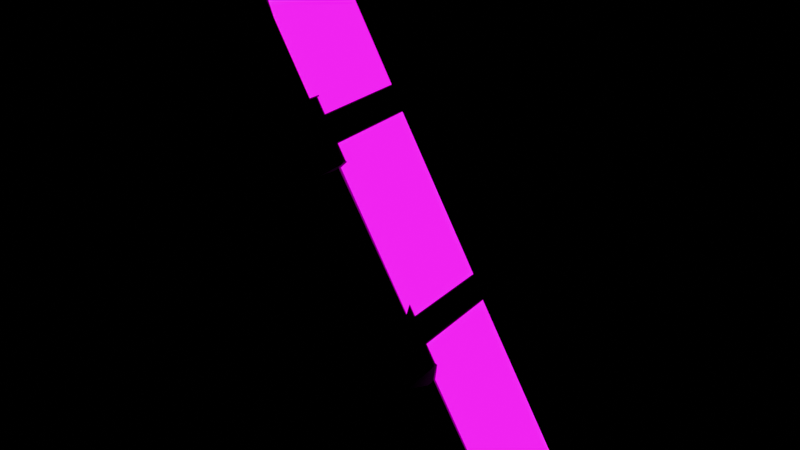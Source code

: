 # Source: museum_room_3.blend  (saved by Blender 5.2.45; exported with 4.5.12 LTS)
import bpy
from mathutils import Matrix  # noqa: F401  (used for matrix-valued properties, if any)

bpy.ops.wm.read_factory_settings(use_empty=True)
scene = bpy.context.scene
scene.name = 'Scene'

# ---- collections
col_museum_room_3 = bpy.data.collections.new('museum_room_3'); scene.collection.children.link(col_museum_room_3)
col_museum_room_3_room_3 = bpy.data.collections.new('museum_room_3.room_3'); col_museum_room_3.children.link(col_museum_room_3_room_3)

# ---- images (referenced by path relative to the original .blend; pixels are not part of the script)
import os
ASSET_DIR = os.environ.get("B2B_ASSET_DIR", "")  # directory of the original .blend (textures are referenced by path, not embedded)
HERE = os.path.dirname(os.path.abspath(__file__))  # packed textures are extracted next to this script under _unpacked/

def load_image(name, relpath, width, height, colorspace="sRGB"):
    """Load a texture the original file referenced (path relative to the .blend, or extracted next to this script)."""
    p = next((c for c in (os.path.join(HERE, relpath), os.path.join(ASSET_DIR, relpath)) if relpath and os.path.exists(c)), "")
    if p:
        img = bpy.data.images.load(p, check_existing=True)
        img.name = name
    else:  # same state as the original file: an image datablock whose file is absent (Cycles renders it pink)
        img = bpy.data.images.new(name, width, height)
        img.source = "FILE"
        img.filepath = "//" + (relpath or name)
    img.colorspace_settings.name = colorspace
    return img
img_ultralativ_youtube_de_lectern_png = load_image('ultralativ_youtube_de_lectern.png', 'ultralativ_youtube_de_lectern.png', 1024, 1024, 'sRGB')
img_not_david_nerds_lectern_png = load_image('not_david_nerds_lectern.png', 'not_david_nerds_lectern.png', 1024, 1024, 'sRGB')
img_adumb_wikipedia_graph_lectern_png = load_image('adumb_wikipedia_graph_lectern.png', 'adumb_wikipedia_graph_lectern.png', 1024, 1024, 'sRGB')
img_ultralativ_youtube_de_jpg = load_image('ultralativ_youtube_de.jpg', 'ultralativ_youtube_de.jpg', 1024, 1024, 'sRGB')
img_not_david_nerds_jpg = load_image('not_david_nerds.jpg', 'not_david_nerds.jpg', 1024, 1024, 'sRGB')
img_adumb_wikipedia_graph_jpg = load_image('adumb_wikipedia_graph.jpg', 'adumb_wikipedia_graph.jpg', 1024, 1024, 'sRGB')

# ---- materials (node trees are filled in below, after node groups)
mat_kabel = bpy.data.materials.new('Kabel')
mat_lesepult_r3_s1_plate = bpy.data.materials.new('Lesepult r3_s1_plate')
mat_lesepult_r3_s2_plate = bpy.data.materials.new('Lesepult r3_s2_plate')
mat_lesepult_r3_s3_plate = bpy.data.materials.new('Lesepult r3_s3_plate')
mat_pultsockel = bpy.data.materials.new('Pultsockel')
mat_exponatr_ckseite = bpy.data.materials.new('Exponatrückseite')
mat_platzhalterbild_3 = bpy.data.materials.new('Platzhalterbild 3')
mat_platzhalterbild_5 = bpy.data.materials.new('Platzhalterbild 5')
mat_platzhalterbild_7 = bpy.data.materials.new('Platzhalterbild 7')

# ---- material node trees
mat_kabel.use_nodes = True; mat_kabel.node_tree.nodes.clear()
_N = mat_kabel.node_tree.nodes; _L = mat_kabel.node_tree.links
n0 = _N.new('ShaderNodeBsdfPrincipled'); n0.name = 'Principled BSDF'; n0.location = (-200, 100)
n0.inputs[0].default_value = (0.05, 0.05, 0.06, 1.0)
n0.inputs[2].default_value = 0.9
n0.inputs[10].default_value = 0.005
n1 = _N.new('ShaderNodeOutputMaterial'); n1.name = 'Material Output'; n1.location = (200, 100)
_L.new(n0.outputs[0], n1.inputs[0])
n1.is_active_output = True
mat_lesepult_r3_s1_plate.use_nodes = True; mat_lesepult_r3_s1_plate.node_tree.nodes.clear()
_N = mat_lesepult_r3_s1_plate.node_tree.nodes; _L = mat_lesepult_r3_s1_plate.node_tree.links
n0 = _N.new('ShaderNodeTexImage'); n0.name = 'Image Texture'; n0.location = (0, 0)
n0.image = img_ultralativ_youtube_de_lectern_png
n1 = _N.new('ShaderNodeEmission'); n1.name = 'Emission'; n1.location = (0, 0)
n2 = _N.new('ShaderNodeOutputMaterial'); n2.name = 'Material Output'; n2.location = (0, 0)
_L.new(n0.outputs[0], n1.inputs[0])
_L.new(n1.outputs[0], n2.inputs[0])
n2.is_active_output = True
mat_lesepult_r3_s2_plate.use_nodes = True; mat_lesepult_r3_s2_plate.node_tree.nodes.clear()
_N = mat_lesepult_r3_s2_plate.node_tree.nodes; _L = mat_lesepult_r3_s2_plate.node_tree.links
n0 = _N.new('ShaderNodeTexImage'); n0.name = 'Image Texture'; n0.location = (0, 0)
n0.image = img_not_david_nerds_lectern_png
n1 = _N.new('ShaderNodeEmission'); n1.name = 'Emission'; n1.location = (0, 0)
n2 = _N.new('ShaderNodeOutputMaterial'); n2.name = 'Material Output'; n2.location = (0, 0)
_L.new(n0.outputs[0], n1.inputs[0])
_L.new(n1.outputs[0], n2.inputs[0])
n2.is_active_output = True
mat_lesepult_r3_s3_plate.use_nodes = True; mat_lesepult_r3_s3_plate.node_tree.nodes.clear()
_N = mat_lesepult_r3_s3_plate.node_tree.nodes; _L = mat_lesepult_r3_s3_plate.node_tree.links
n0 = _N.new('ShaderNodeTexImage'); n0.name = 'Image Texture'; n0.location = (0, 0)
n0.image = img_adumb_wikipedia_graph_lectern_png
n1 = _N.new('ShaderNodeEmission'); n1.name = 'Emission'; n1.location = (0, 0)
n2 = _N.new('ShaderNodeOutputMaterial'); n2.name = 'Material Output'; n2.location = (0, 0)
_L.new(n0.outputs[0], n1.inputs[0])
_L.new(n1.outputs[0], n2.inputs[0])
n2.is_active_output = True
mat_pultsockel.use_nodes = True; mat_pultsockel.node_tree.nodes.clear()
_N = mat_pultsockel.node_tree.nodes; _L = mat_pultsockel.node_tree.links
n0 = _N.new('ShaderNodeBsdfPrincipled'); n0.name = 'Principled BSDF'; n0.location = (-200, 100)
n0.inputs[0].default_value = (0.05, 0.05, 0.055, 1.0)
n0.inputs[2].default_value = 0.6
n0.inputs[10].default_value = 0.005
n1 = _N.new('ShaderNodeOutputMaterial'); n1.name = 'Material Output'; n1.location = (200, 100)
_L.new(n0.outputs[0], n1.inputs[0])
n1.is_active_output = True
mat_exponatr_ckseite.use_nodes = True; mat_exponatr_ckseite.node_tree.nodes.clear()
_N = mat_exponatr_ckseite.node_tree.nodes; _L = mat_exponatr_ckseite.node_tree.links
n0 = _N.new('ShaderNodeBsdfPrincipled'); n0.name = 'Principled BSDF'; n0.location = (-200, 100)
n0.inputs[0].default_value = (0.16, 0.16, 0.17, 1.0)
n0.inputs[2].default_value = 0.8
n0.inputs[10].default_value = 0.005
n1 = _N.new('ShaderNodeOutputMaterial'); n1.name = 'Material Output'; n1.location = (200, 100)
_L.new(n0.outputs[0], n1.inputs[0])
n1.is_active_output = True
mat_platzhalterbild_3.use_nodes = True; mat_platzhalterbild_3.node_tree.nodes.clear()
_N = mat_platzhalterbild_3.node_tree.nodes; _L = mat_platzhalterbild_3.node_tree.links
n0 = _N.new('ShaderNodeTexImage'); n0.name = 'Image Texture'; n0.location = (0, 0)
n0.image = img_ultralativ_youtube_de_jpg
n1 = _N.new('ShaderNodeEmission'); n1.name = 'Emission'; n1.location = (0, 0)
n2 = _N.new('ShaderNodeOutputMaterial'); n2.name = 'Material Output'; n2.location = (0, 0)
_L.new(n0.outputs[0], n1.inputs[0])
_L.new(n1.outputs[0], n2.inputs[0])
n2.is_active_output = True
mat_platzhalterbild_5.use_nodes = True; mat_platzhalterbild_5.node_tree.nodes.clear()
_N = mat_platzhalterbild_5.node_tree.nodes; _L = mat_platzhalterbild_5.node_tree.links
n0 = _N.new('ShaderNodeTexImage'); n0.name = 'Image Texture'; n0.location = (0, 0)
n0.image = img_not_david_nerds_jpg
n1 = _N.new('ShaderNodeEmission'); n1.name = 'Emission'; n1.location = (0, 0)
n2 = _N.new('ShaderNodeOutputMaterial'); n2.name = 'Material Output'; n2.location = (0, 0)
_L.new(n0.outputs[0], n1.inputs[0])
_L.new(n1.outputs[0], n2.inputs[0])
n2.is_active_output = True
mat_platzhalterbild_7.use_nodes = True; mat_platzhalterbild_7.node_tree.nodes.clear()
_N = mat_platzhalterbild_7.node_tree.nodes; _L = mat_platzhalterbild_7.node_tree.links
n0 = _N.new('ShaderNodeTexImage'); n0.name = 'Image Texture'; n0.location = (0, 0)
n0.image = img_adumb_wikipedia_graph_jpg
n1 = _N.new('ShaderNodeEmission'); n1.name = 'Emission'; n1.location = (0, 0)
n2 = _N.new('ShaderNodeOutputMaterial'); n2.name = 'Material Output'; n2.location = (0, 0)
_L.new(n0.outputs[0], n1.inputs[0])
_L.new(n1.outputs[0], n2.inputs[0])
n2.is_active_output = True

# ---- meshes
me_kabel_r3_s1 = bpy.data.meshes.new('Kabel r3_s1')
me_kabel_r3_s1.from_pydata([(19.0, -281.6, -96.91), (18.81, -281.7, -97.02), (19.01, -281.7, -96.92), (18.82, -281.7, -97.03), (19.02, -281.7, -96.94), (18.83, -281.7, -97.05), (19.03, -281.6, -96.95), (18.84, -281.7, -97.07), (19.02, -281.6, -96.94), (18.83, -281.6, -97.05), (19.01, -281.6, -96.92), (18.82, -281.6, -97.03)], [], [(0, 1, 3, 2), (2, 3, 5, 4), (4, 5, 7, 6), (6, 7, 9, 8), (3, 1, 11, 9, 7, 5), (8, 9, 11, 10), (10, 11, 1, 0), (0, 2, 4, 6, 8, 10)])
me_kabel_r3_s1.materials.append(mat_kabel)
me_kabel_r3_s1.update()
me_kabel_r3_s2 = bpy.data.meshes.new('Kabel r3_s2')
me_kabel_r3_s2.from_pydata([(15.56, -281.9, -90.85), (15.37, -281.9, -90.96), (15.57, -281.9, -90.86), (15.38, -281.9, -90.97), (15.58, -281.9, -90.88), (15.39, -281.9, -90.99), (15.59, -281.8, -90.89), (15.4, -281.9, -91.0), (15.58, -281.8, -90.88), (15.39, -281.8, -90.99), (15.57, -281.8, -90.86), (15.38, -281.8, -90.97)], [], [(0, 1, 3, 2), (2, 3, 5, 4), (4, 5, 7, 6), (6, 7, 9, 8), (3, 1, 11, 9, 7, 5), (8, 9, 11, 10), (10, 11, 1, 0), (0, 2, 4, 6, 8, 10)])
me_kabel_r3_s2.materials.append(mat_kabel)
me_kabel_r3_s2.update()
me_kabel_r3_s3 = bpy.data.meshes.new('Kabel r3_s3')
me_kabel_r3_s3.from_pydata([(12.12, -282.0, -84.79), (11.93, -282.0, -84.9), (12.12, -282.0, -84.8), (11.93, -282.0, -84.91), (12.14, -282.0, -84.82), (11.95, -282.0, -84.93), (12.14, -282.0, -84.83), (11.95, -282.0, -84.94), (12.13, -282.0, -84.82), (11.94, -282.0, -84.93), (12.12, -282.0, -84.8), (11.93, -282.0, -84.91)], [], [(0, 1, 3, 2), (2, 3, 5, 4), (4, 5, 7, 6), (6, 7, 9, 8), (3, 1, 11, 9, 7, 5), (8, 9, 11, 10), (10, 11, 1, 0), (0, 2, 4, 6, 8, 10)])
me_kabel_r3_s3.materials.append(mat_kabel)
me_kabel_r3_s3.update()
me_kabel_technik_r3_s1 = bpy.data.meshes.new('Kabel Technik r3_s1')
me_kabel_technik_r3_s1.from_pydata([(18.94, -281.8, -97.22), (18.83, -281.8, -97.28), (18.92, -281.5, -97.22), (18.81, -281.5, -97.28), (18.74, -281.8, -96.87), (18.63, -281.8, -96.93), (18.72, -281.5, -96.87), (18.61, -281.5, -96.93), (18.88, -285.3, -96.98), (18.97, -285.3, -96.93), (18.83, -281.8, -97.15), (19.04, -285.3, -97.1), (18.85, -281.8, -97.15), (19.05, -285.3, -97.11), (18.85, -281.8, -97.17), (19.05, -285.3, -97.12), (18.83, -281.8, -97.18), (19.04, -285.3, -97.13), (18.82, -281.8, -97.17), (19.03, -285.3, -97.12), (18.82, -281.8, -97.15), (19.03, -285.3, -97.11), (18.78, -281.8, -97.06), (18.89, -285.3, -96.84), (18.8, -281.8, -97.07), (18.9, -285.3, -96.85), (18.8, -281.8, -97.08), (18.9, -285.3, -96.86), (18.78, -281.8, -97.09), (18.89, -285.3, -96.87), (18.77, -281.8, -97.08), (18.88, -285.3, -96.86), (18.77, -281.8, -97.07), (18.88, -285.3, -96.85), (18.73, -281.8, -96.97), (18.74, -285.3, -96.58), (18.75, -281.8, -96.98), (18.75, -285.3, -96.59), (18.75, -281.8, -96.99), (18.75, -285.3, -96.61), (18.73, -281.8, -97.0), (18.74, -285.3, -96.61), (18.72, -281.8, -96.99), (18.73, -285.3, -96.61), (18.72, -281.8, -96.98), (18.73, -285.3, -96.59), (18.97, -285.3, -96.93), (18.88, -285.3, -96.98), (18.67, -285.4, -96.41), (18.58, -285.4, -96.46), (18.67, -285.3, -96.41), (18.58, -285.3, -96.46)], [], [(0, 1, 3, 2), (2, 3, 7, 6), (6, 7, 5, 4), (4, 5, 1, 0), (2, 6, 4, 0), (7, 3, 1, 5), (10, 11, 13, 12), (46, 50, 48, 9), (46, 47, 51, 50), (12, 13, 15, 14), (34, 35, 37, 36), (22, 23, 25, 24), (14, 15, 17, 16), (50, 51, 49, 48), (48, 49, 8, 9), (16, 17, 19, 18), (13, 11, 21, 19, 17, 15), (18, 19, 21, 20), (26, 27, 29, 28), (24, 25, 27, 26), (20, 21, 11, 10), (10, 12, 14, 16, 18, 20), (28, 29, 31, 30), (27, 25, 23, 33, 31, 29), (30, 31, 33, 32), (38, 39, 41, 40), (36, 37, 39, 38), (32, 33, 23, 22), (28, 30, 32, 22, 24, 26), (40, 41, 43, 42), (37, 35, 45, 43, 41, 39), (9, 8, 47, 46), (42, 43, 45, 44), (51, 47, 8, 49), (44, 45, 35, 34), (38, 40, 42, 44, 34, 36)])
me_kabel_technik_r3_s1.materials.append(mat_kabel)
me_kabel_technik_r3_s1.update()
me_kabel_technik_r3_s2 = bpy.data.meshes.new('Kabel Technik r3_s2')
me_kabel_technik_r3_s2.from_pydata([(15.49, -282.0, -91.15), (15.39, -282.0, -91.21), (15.48, -281.7, -91.15), (15.37, -281.7, -91.21), (15.29, -282.0, -90.81), (15.19, -282.0, -90.87), (15.28, -281.7, -90.81), (15.17, -281.7, -90.87), (15.4, -285.5, -90.92), (15.48, -285.5, -90.87), (15.39, -282.0, -91.08), (15.55, -285.5, -91.04), (15.4, -282.0, -91.09), (15.57, -285.5, -91.05), (15.4, -282.0, -91.11), (15.57, -285.5, -91.06), (15.39, -282.0, -91.11), (15.55, -285.5, -91.07), (15.38, -282.0, -91.11), (15.54, -285.5, -91.06), (15.38, -282.0, -91.09), (15.54, -285.5, -91.05), (15.34, -282.0, -91.0), (15.4, -285.5, -90.78), (15.35, -282.0, -91.0), (15.42, -285.5, -90.79), (15.35, -282.0, -91.02), (15.42, -285.5, -90.8), (15.34, -282.0, -91.03), (15.4, -285.5, -90.81), (15.33, -282.0, -91.02), (15.39, -285.5, -90.8), (15.33, -282.0, -91.0), (15.39, -285.5, -90.79), (15.29, -282.0, -90.91), (15.25, -285.5, -90.52), (15.3, -282.0, -90.92), (15.27, -285.5, -90.53), (15.3, -282.0, -90.93), (15.27, -285.5, -90.54), (15.29, -282.0, -90.94), (15.25, -285.5, -90.55), (15.28, -282.0, -90.93), (15.24, -285.5, -90.54), (15.28, -282.0, -90.92), (15.24, -285.5, -90.53), (15.48, -285.5, -90.87), (15.39, -285.5, -90.92), (15.18, -285.6, -90.35), (15.1, -285.6, -90.4), (15.18, -285.5, -90.35), (15.09, -285.5, -90.4)], [], [(0, 1, 3, 2), (2, 3, 7, 6), (6, 7, 5, 4), (4, 5, 1, 0), (2, 6, 4, 0), (7, 3, 1, 5), (10, 11, 13, 12), (46, 50, 48, 9), (46, 47, 51, 50), (12, 13, 15, 14), (34, 35, 37, 36), (22, 23, 25, 24), (14, 15, 17, 16), (50, 51, 49, 48), (48, 49, 8, 9), (16, 17, 19, 18), (13, 11, 21, 19, 17, 15), (18, 19, 21, 20), (26, 27, 29, 28), (24, 25, 27, 26), (20, 21, 11, 10), (10, 12, 14, 16, 18, 20), (28, 29, 31, 30), (27, 25, 23, 33, 31, 29), (30, 31, 33, 32), (38, 39, 41, 40), (36, 37, 39, 38), (32, 33, 23, 22), (28, 30, 32, 22, 24, 26), (40, 41, 43, 42), (37, 35, 45, 43, 41, 39), (9, 8, 47, 46), (42, 43, 45, 44), (51, 47, 8, 49), (44, 45, 35, 34), (38, 40, 42, 44, 34, 36)])
me_kabel_technik_r3_s2.materials.append(mat_kabel)
me_kabel_technik_r3_s2.update()
me_kabel_technik_r3_s3 = bpy.data.meshes.new('Kabel Technik r3_s3')
me_kabel_technik_r3_s3.from_pydata([(12.05, -282.2, -85.09), (11.94, -282.2, -85.15), (12.03, -281.9, -85.09), (11.93, -281.9, -85.15), (11.85, -282.2, -84.75), (11.74, -282.2, -84.81), (11.83, -281.9, -84.75), (11.73, -281.9, -84.81), (11.91, -285.7, -84.85), (11.99, -285.7, -84.8), (11.94, -282.2, -85.02), (12.07, -285.6, -84.98), (11.96, -282.2, -85.03), (12.08, -285.6, -84.99), (11.96, -282.2, -85.04), (12.08, -285.6, -85.0), (11.94, -282.2, -85.05), (12.07, -285.6, -85.01), (11.93, -282.2, -85.04), (12.05, -285.6, -85.0), (11.93, -282.2, -85.03), (12.05, -285.6, -84.99), (11.89, -282.2, -84.93), (11.92, -285.7, -84.72), (11.91, -282.2, -84.94), (11.93, -285.7, -84.73), (11.91, -282.2, -84.96), (11.93, -285.7, -84.74), (11.89, -282.2, -84.96), (11.92, -285.7, -84.75), (11.88, -282.2, -84.96), (11.9, -285.7, -84.74), (11.88, -282.2, -84.94), (11.9, -285.7, -84.73), (11.84, -282.2, -84.85), (11.77, -285.7, -84.46), (11.86, -282.2, -84.86), (11.78, -285.7, -84.47), (11.86, -282.2, -84.87), (11.78, -285.7, -84.48), (11.84, -282.2, -84.88), (11.77, -285.7, -84.49), (11.83, -282.2, -84.87), (11.75, -285.7, -84.48), (11.83, -282.2, -84.86), (11.75, -285.7, -84.47), (11.99, -285.6, -84.8), (11.9, -285.7, -84.85), (11.69, -285.7, -84.29), (11.61, -285.7, -84.34), (11.69, -285.7, -84.29), (11.6, -285.7, -84.34)], [], [(0, 1, 3, 2), (2, 3, 7, 6), (6, 7, 5, 4), (4, 5, 1, 0), (2, 6, 4, 0), (7, 3, 1, 5), (10, 11, 13, 12), (46, 50, 48, 9), (46, 47, 51, 50), (12, 13, 15, 14), (34, 35, 37, 36), (22, 23, 25, 24), (14, 15, 17, 16), (50, 51, 49, 48), (48, 49, 8, 9), (16, 17, 19, 18), (13, 11, 21, 19, 17, 15), (18, 19, 21, 20), (26, 27, 29, 28), (24, 25, 27, 26), (20, 21, 11, 10), (10, 12, 14, 16, 18, 20), (28, 29, 31, 30), (27, 25, 23, 33, 31, 29), (30, 31, 33, 32), (38, 39, 41, 40), (36, 37, 39, 38), (32, 33, 23, 22), (28, 30, 32, 22, 24, 26), (40, 41, 43, 42), (37, 35, 45, 43, 41, 39), (9, 8, 47, 46), (42, 43, 45, 44), (51, 47, 8, 49), (44, 45, 35, 34), (38, 40, 42, 44, 34, 36)])
me_kabel_technik_r3_s3.materials.append(mat_kabel)
me_kabel_technik_r3_s3.update()
me_plane_019 = bpy.data.meshes.new('Plane.019')
me_plane_019.from_pydata([(-1.0, -1.0, 0.0), (1.0, -1.0, 0.0), (-1.0, 1.0, 0.0), (1.0, 1.0, 0.0)], [], [(0, 1, 3, 2)])
_uv = me_plane_019.uv_layers.new(name='UVMap')
_uv.uv.foreach_set('vector', [0.0, 0.0, 1.0, 0.0, 1.0, 1.0, 0.0, 1.0])
me_plane_019.materials.append(mat_lesepult_r3_s1_plate)
me_plane_019.update()
me_plane_021 = bpy.data.meshes.new('Plane.021')
me_plane_021.from_pydata([(-1.0, -1.0, 0.0), (1.0, -1.0, 0.0), (-1.0, 1.0, 0.0), (1.0, 1.0, 0.0)], [], [(0, 1, 3, 2)])
_uv = me_plane_021.uv_layers.new(name='UVMap')
_uv.uv.foreach_set('vector', [0.0, 0.0, 1.0, 0.0, 1.0, 1.0, 0.0, 1.0])
me_plane_021.materials.append(mat_lesepult_r3_s2_plate)
me_plane_021.update()
me_plane_023 = bpy.data.meshes.new('Plane.023')
me_plane_023.from_pydata([(-1.0, -1.0, 0.0), (1.0, -1.0, 0.0), (-1.0, 1.0, 0.0), (1.0, 1.0, 0.0)], [], [(0, 1, 3, 2)])
_uv = me_plane_023.uv_layers.new(name='UVMap')
_uv.uv.foreach_set('vector', [0.0, 0.0, 1.0, 0.0, 1.0, 1.0, 0.0, 1.0])
me_plane_023.materials.append(mat_lesepult_r3_s3_plate)
me_plane_023.update()
me_lesepultgestell_r3_s1_plate = bpy.data.meshes.new('Lesepultgestell r3_s1_plate')
me_lesepultgestell_r3_s1_plate.from_pydata([(19.3, -285.3, -94.14), (19.27, -285.0, -94.14), (18.51, -285.4, -94.6), (18.39, -283.7, -94.6), (21.69, -285.2, -98.3), (21.67, -284.8, -98.3), (20.9, -285.2, -98.76), (20.78, -283.6, -98.76)], [], [(5, 1, 4), (1, 0, 4), (0, 2, 4), (2, 6, 4), (6, 7, 4), (7, 5, 4), (7, 1, 5), (3, 0, 1), (7, 3, 1), (3, 2, 0), (3, 7, 6), (3, 6, 2)])
me_lesepultgestell_r3_s1_plate.materials.append(mat_pultsockel)
me_lesepultgestell_r3_s1_plate.update()
me_lesepultgestell_r3_s2_plate = bpy.data.meshes.new('Lesepultgestell r3_s2_plate')
me_lesepultgestell_r3_s2_plate.from_pydata([(15.81, -285.5, -88.08), (15.79, -285.2, -88.08), (15.02, -285.6, -88.54), (14.92, -283.9, -88.54), (18.21, -285.4, -92.24), (18.19, -285.1, -92.24), (17.41, -285.4, -92.69), (17.31, -283.8, -92.69)], [], [(5, 1, 0), (5, 0, 4), (0, 2, 4), (2, 6, 4), (6, 7, 4), (7, 5, 4), (7, 1, 5), (1, 2, 0), (3, 7, 6), (3, 6, 2), (1, 3, 2), (3, 1, 7)])
me_lesepultgestell_r3_s2_plate.materials.append(mat_pultsockel)
me_lesepultgestell_r3_s2_plate.update()
me_lesepultgestell_r3_s3_plate = bpy.data.meshes.new('Lesepultgestell r3_s3_plate')
me_lesepultgestell_r3_s3_plate.from_pydata([(12.32, -285.7, -82.02), (12.31, -285.4, -82.02), (11.53, -285.8, -82.47), (11.45, -284.1, -82.47), (14.72, -285.6, -86.17), (14.7, -285.3, -86.17), (13.93, -285.6, -86.63), (13.85, -284.0, -86.63)], [], [(5, 1, 4), (1, 0, 4), (0, 2, 4), (2, 6, 4), (6, 7, 4), (7, 5, 4), (7, 1, 5), (3, 0, 1), (7, 3, 1), (3, 2, 0), (3, 6, 2), (3, 7, 6)])
me_lesepultgestell_r3_s3_plate.materials.append(mat_pultsockel)
me_lesepultgestell_r3_s3_plate.update()
me_lesepultplatte_r3_s1_plate = bpy.data.meshes.new('Lesepultplatte r3_s1_plate')
me_lesepultplatte_r3_s1_plate.from_pydata([(19.24, -285.0, -94.13), (19.27, -285.0, -94.11), (18.32, -283.7, -94.6), (18.35, -283.7, -94.59), (21.66, -284.8, -98.34), (21.69, -284.8, -98.32), (20.74, -283.5, -98.81), (20.77, -283.5, -98.79)], [], [(0, 1, 3, 2), (2, 3, 7, 6), (6, 7, 5, 4), (4, 5, 1, 0), (2, 6, 4, 0), (7, 3, 1, 5)])
me_lesepultplatte_r3_s1_plate.materials.append(mat_exponatr_ckseite)
me_lesepultplatte_r3_s1_plate.update()
me_lesepultplatte_r3_s2_plate = bpy.data.meshes.new('Lesepultplatte r3_s2_plate')
me_lesepultplatte_r3_s2_plate.from_pydata([(15.76, -285.2, -88.06), (15.78, -285.2, -88.05), (14.85, -283.9, -88.54), (14.88, -283.9, -88.52), (18.18, -285.1, -92.27), (18.21, -285.0, -92.26), (17.28, -283.7, -92.75), (17.3, -283.7, -92.73)], [], [(0, 1, 3, 2), (2, 3, 7, 6), (6, 7, 5, 4), (4, 5, 1, 0), (2, 6, 4, 0), (7, 3, 1, 5)])
me_lesepultplatte_r3_s2_plate.materials.append(mat_exponatr_ckseite)
me_lesepultplatte_r3_s2_plate.update()
me_lesepultplatte_r3_s3_plate = bpy.data.meshes.new('Lesepultplatte r3_s3_plate')
me_lesepultplatte_r3_s3_plate.from_pydata([(12.27, -285.4, -82.0), (12.3, -285.3, -81.99), (11.38, -284.1, -82.48), (11.41, -284.0, -82.46), (14.7, -285.3, -86.21), (14.72, -285.2, -86.19), (13.81, -283.9, -86.69), (13.84, -283.9, -86.67)], [], [(0, 1, 3, 2), (2, 3, 7, 6), (6, 7, 5, 4), (4, 5, 1, 0), (2, 6, 4, 0), (7, 3, 1, 5)])
me_lesepultplatte_r3_s3_plate.materials.append(mat_exponatr_ckseite)
me_lesepultplatte_r3_s3_plate.update()
me_plane_018 = bpy.data.meshes.new('Plane.018')
me_plane_018.from_pydata([(-1.0, -1.0, 0.0), (1.0, -1.0, 0.0), (-1.0, 1.0, 0.0), (1.0, 1.0, 0.0)], [], [(0, 1, 3, 2)])
_uv = me_plane_018.uv_layers.new(name='UVMap')
_uv.uv.foreach_set('vector', [0.0, 0.0, 1.0, 0.0, 1.0, 1.0, 0.0, 1.0])
me_plane_018.materials.append(mat_platzhalterbild_3)
me_plane_018.update()
me_plane_020 = bpy.data.meshes.new('Plane.020')
me_plane_020.from_pydata([(-1.0, -1.0, 0.0), (1.0, -1.0, 0.0), (-1.0, 1.0, 0.0), (1.0, 1.0, 0.0)], [], [(0, 1, 3, 2)])
_uv = me_plane_020.uv_layers.new(name='UVMap')
_uv.uv.foreach_set('vector', [0.0, 0.0, 1.0, 0.0, 1.0, 1.0, 0.0, 1.0])
me_plane_020.materials.append(mat_platzhalterbild_5)
me_plane_020.update()
me_plane_022 = bpy.data.meshes.new('Plane.022')
me_plane_022.from_pydata([(-1.0, -1.0, 0.0), (1.0, -1.0, 0.0), (-1.0, 1.0, 0.0), (1.0, 1.0, 0.0)], [], [(0, 1, 3, 2)])
_uv = me_plane_022.uv_layers.new(name='UVMap')
_uv.uv.foreach_set('vector', [0.0, 0.0, 1.0, 0.0, 1.0, 1.0, 0.0, 1.0])
me_plane_022.materials.append(mat_platzhalterbild_7)
me_plane_022.update()
me_r_ckseite_r3_s1 = bpy.data.meshes.new('Rückseite r3_s1')
me_r_ckseite_r3_s1.from_pydata([(17.6, -283.5, -94.28), (17.68, -283.5, -94.23), (17.36, -280.0, -94.28), (17.45, -280.0, -94.23), (20.65, -283.3, -99.59), (20.74, -283.3, -99.54), (20.42, -279.8, -99.59), (20.5, -279.8, -99.54)], [], [(0, 1, 3, 2), (2, 3, 7, 6), (6, 7, 5, 4), (4, 5, 1, 0), (2, 6, 4, 0), (7, 3, 1, 5)])
me_r_ckseite_r3_s1.materials.append(mat_exponatr_ckseite)
me_r_ckseite_r3_s1.update()
me_r_ckseite_r3_s2 = bpy.data.meshes.new('Rückseite r3_s2')
me_r_ckseite_r3_s2.from_pydata([(14.13, -283.7, -88.22), (14.22, -283.7, -88.17), (13.94, -280.2, -88.22), (14.03, -280.2, -88.17), (17.19, -283.5, -93.53), (17.28, -283.5, -93.48), (17.0, -280.0, -93.53), (17.08, -280.0, -93.48)], [], [(0, 1, 3, 2), (2, 3, 7, 6), (6, 7, 5, 4), (4, 5, 1, 0), (2, 6, 4, 0), (7, 3, 1, 5)])
me_r_ckseite_r3_s2.materials.append(mat_exponatr_ckseite)
me_r_ckseite_r3_s2.update()
me_r_ckseite_r3_s3 = bpy.data.meshes.new('Rückseite r3_s3')
me_r_ckseite_r3_s3.from_pydata([(10.67, -283.8, -82.16), (10.75, -283.8, -82.11), (10.52, -280.3, -82.16), (10.6, -280.3, -82.11), (13.73, -283.7, -87.46), (13.81, -283.7, -87.41), (13.57, -280.2, -87.46), (13.66, -280.2, -87.41)], [], [(0, 1, 3, 2), (2, 3, 7, 6), (6, 7, 5, 4), (4, 5, 1, 0), (2, 6, 4, 0), (7, 3, 1, 5)])
me_r_ckseite_r3_s3.materials.append(mat_exponatr_ckseite)
me_r_ckseite_r3_s3.update()

# ---- objects
ob_kabel_r3_s1 = bpy.data.objects.new('Kabel r3_s1', me_kabel_r3_s1)
ob_kabel_r3_s2 = bpy.data.objects.new('Kabel r3_s2', me_kabel_r3_s2)
ob_kabel_r3_s3 = bpy.data.objects.new('Kabel r3_s3', me_kabel_r3_s3)
ob_kabel_technik_r3_s1 = bpy.data.objects.new('Kabel Technik r3_s1', me_kabel_technik_r3_s1)
ob_kabel_technik_r3_s2 = bpy.data.objects.new('Kabel Technik r3_s2', me_kabel_technik_r3_s2)
ob_kabel_technik_r3_s3 = bpy.data.objects.new('Kabel Technik r3_s3', me_kabel_technik_r3_s3)
ob_lesepult_r3_s1_plate = bpy.data.objects.new('Lesepult r3_s1_plate', me_plane_019)
ob_lesepult_r3_s2_plate = bpy.data.objects.new('Lesepult r3_s2_plate', me_plane_021)
ob_lesepult_r3_s3_plate = bpy.data.objects.new('Lesepult r3_s3_plate', me_plane_023)
ob_lesepultgestell_r3_s1_plate = bpy.data.objects.new('Lesepultgestell r3_s1_plate', me_lesepultgestell_r3_s1_plate)
ob_lesepultgestell_r3_s2_plate = bpy.data.objects.new('Lesepultgestell r3_s2_plate', me_lesepultgestell_r3_s2_plate)
ob_lesepultgestell_r3_s3_plate = bpy.data.objects.new('Lesepultgestell r3_s3_plate', me_lesepultgestell_r3_s3_plate)
ob_lesepultplatte_r3_s1_plate = bpy.data.objects.new('Lesepultplatte r3_s1_plate', me_lesepultplatte_r3_s1_plate)
ob_lesepultplatte_r3_s2_plate = bpy.data.objects.new('Lesepultplatte r3_s2_plate', me_lesepultplatte_r3_s2_plate)
ob_lesepultplatte_r3_s3_plate = bpy.data.objects.new('Lesepultplatte r3_s3_plate', me_lesepultplatte_r3_s3_plate)
ob_platzhalter_r3_s1 = bpy.data.objects.new('Platzhalter r3_s1', me_plane_018)
ob_platzhalter_r3_s2 = bpy.data.objects.new('Platzhalter r3_s2', me_plane_020)
ob_platzhalter_r3_s3 = bpy.data.objects.new('Platzhalter r3_s3', me_plane_022)
ob_r_ckseite_r3_s1 = bpy.data.objects.new('Rückseite r3_s1', me_r_ckseite_r3_s1)
ob_r_ckseite_r3_s2 = bpy.data.objects.new('Rückseite r3_s2', me_r_ckseite_r3_s2)
ob_r_ckseite_r3_s3 = bpy.data.objects.new('Rückseite r3_s3', me_r_ckseite_r3_s3)

# ---- transforms, parenting, visibility, modifiers, constraints
ob_kabel_r3_s1.location = (0.0, 0.0, 0.0)
ob_kabel_r3_s2.location = (0.0, 0.0, 0.0)
ob_kabel_r3_s3.location = (0.0, 0.0, 0.0)
ob_kabel_technik_r3_s1.location = (0.0, 0.0, 0.0)
ob_kabel_technik_r3_s2.location = (0.0, 0.0, 0.0)
ob_kabel_technik_r3_s3.location = (0.0, 0.0, 0.0)
ob_lesepult_r3_s1_plate.location = (20.02, -284.2, -96.45)
ob_lesepult_r3_s1_plate.rotation_euler = (-0.6109, 1.047, 0.07173)
ob_lesepult_r3_s1_plate.scale = (2.4, 0.8, 1.0)
ob_lesepult_r3_s2_plate.location = (16.55, -284.4, -90.39)
ob_lesepult_r3_s2_plate.rotation_euler = (-0.6109, 1.047, 0.05951)
ob_lesepult_r3_s2_plate.scale = (2.4, 0.8, 1.0)
ob_lesepult_r3_s3_plate.location = (13.07, -284.6, -84.32)
ob_lesepult_r3_s3_plate.rotation_euler = (-0.6109, 1.047, 0.04729)
ob_lesepult_r3_s3_plate.scale = (2.4, 0.8, 1.0)
ob_lesepultgestell_r3_s1_plate.location = (0.0, 0.0, 0.0)
ob_lesepultgestell_r3_s2_plate.location = (0.0, 0.0, 0.0)
ob_lesepultgestell_r3_s3_plate.location = (0.0, 0.0, 0.0)
ob_lesepultplatte_r3_s1_plate.location = (0.0, 0.0, 0.0)
ob_lesepultplatte_r3_s2_plate.location = (0.0, 0.0, 0.0)
ob_lesepultplatte_r3_s3_plate.location = (0.0, 0.0, 0.0)
ob_platzhalter_r3_s1.location = (19.1, -281.6, -96.88)
ob_platzhalter_r3_s1.rotation_euler = (1.348e-09, 1.047, 0.06772)
ob_platzhalter_r3_s1.scale = (3.0, 1.688, 1.0)
ob_platzhalter_r3_s2.location = (15.66, -281.8, -90.82)
ob_platzhalter_r3_s2.rotation_euler = (9.894e-09, 1.047, 0.05551)
ob_platzhalter_r3_s2.scale = (3.0, 1.688, 1.0)
ob_platzhalter_r3_s3.location = (12.22, -282.0, -84.76)
ob_platzhalter_r3_s3.rotation_euler = (7.228e-09, 1.047, 0.04329)
ob_platzhalter_r3_s3.scale = (3.0, 1.688, 1.0)
ob_r_ckseite_r3_s1.location = (0.0, 0.0, 0.0)
ob_r_ckseite_r3_s2.location = (0.0, 0.0, 0.0)
ob_r_ckseite_r3_s3.location = (0.0, 0.0, 0.0)

# ---- collection membership
col_museum_room_3_room_3.objects.link(ob_kabel_r3_s1)
col_museum_room_3_room_3.objects.link(ob_kabel_r3_s2)
col_museum_room_3_room_3.objects.link(ob_kabel_r3_s3)
col_museum_room_3_room_3.objects.link(ob_kabel_technik_r3_s1)
col_museum_room_3_room_3.objects.link(ob_kabel_technik_r3_s2)
col_museum_room_3_room_3.objects.link(ob_kabel_technik_r3_s3)
col_museum_room_3_room_3.objects.link(ob_lesepult_r3_s1_plate)
col_museum_room_3_room_3.objects.link(ob_lesepult_r3_s2_plate)
col_museum_room_3_room_3.objects.link(ob_lesepult_r3_s3_plate)
col_museum_room_3_room_3.objects.link(ob_lesepultgestell_r3_s1_plate)
col_museum_room_3_room_3.objects.link(ob_lesepultgestell_r3_s2_plate)
col_museum_room_3_room_3.objects.link(ob_lesepultgestell_r3_s3_plate)
col_museum_room_3_room_3.objects.link(ob_lesepultplatte_r3_s1_plate)
col_museum_room_3_room_3.objects.link(ob_lesepultplatte_r3_s2_plate)
col_museum_room_3_room_3.objects.link(ob_lesepultplatte_r3_s3_plate)
col_museum_room_3_room_3.objects.link(ob_platzhalter_r3_s1)
col_museum_room_3_room_3.objects.link(ob_platzhalter_r3_s2)
col_museum_room_3_room_3.objects.link(ob_platzhalter_r3_s3)
col_museum_room_3_room_3.objects.link(ob_r_ckseite_r3_s1)
col_museum_room_3_room_3.objects.link(ob_r_ckseite_r3_s2)
col_museum_room_3_room_3.objects.link(ob_r_ckseite_r3_s3)

# ---- scene / render settings (as saved in the file)
scene.frame_start = 1; scene.frame_end = 250; scene.frame_set(1)
scene.render.engine = 'BLENDER_EEVEE_NEXT'
scene.render.resolution_x = 960
scene.render.resolution_y = 540
scene.render.bake_bias = 0.0
scene.render.bake_samples = 0
scene.render.compositor_device = 'GPU'
scene.eevee.taa_render_samples = 16
scene.eevee.use_volume_custom_range = False
scene.eevee.fast_gi_thickness_near = 0.1
scene.eevee.fast_gi_thickness_far = 0.0
scene.eevee.ray_tracing_options.screen_trace_thickness = 0.1
scene.view_settings.view_transform = 'Khronos PBR Neutral'
bpy.context.view_layer.update()

# ---- added for rendering (the .blend has no active camera): camera
cam_auto = bpy.data.cameras.new('AutoCamera')
cam_auto.lens = 50.0
cam_auto.sensor_width = 36.0
cam_auto.clip_end = 1000.0
ob_auto_camera = bpy.data.objects.new('AutoCamera', cam_auto)
scene.collection.objects.link(ob_auto_camera)
ob_auto_camera.location = (36.1718, -306.851, -74.7328)
ob_auto_camera.rotation_euler = (1.09748, -7.21219e-08, 0.694738)
scene.camera = ob_auto_camera
bpy.context.view_layer.update()
